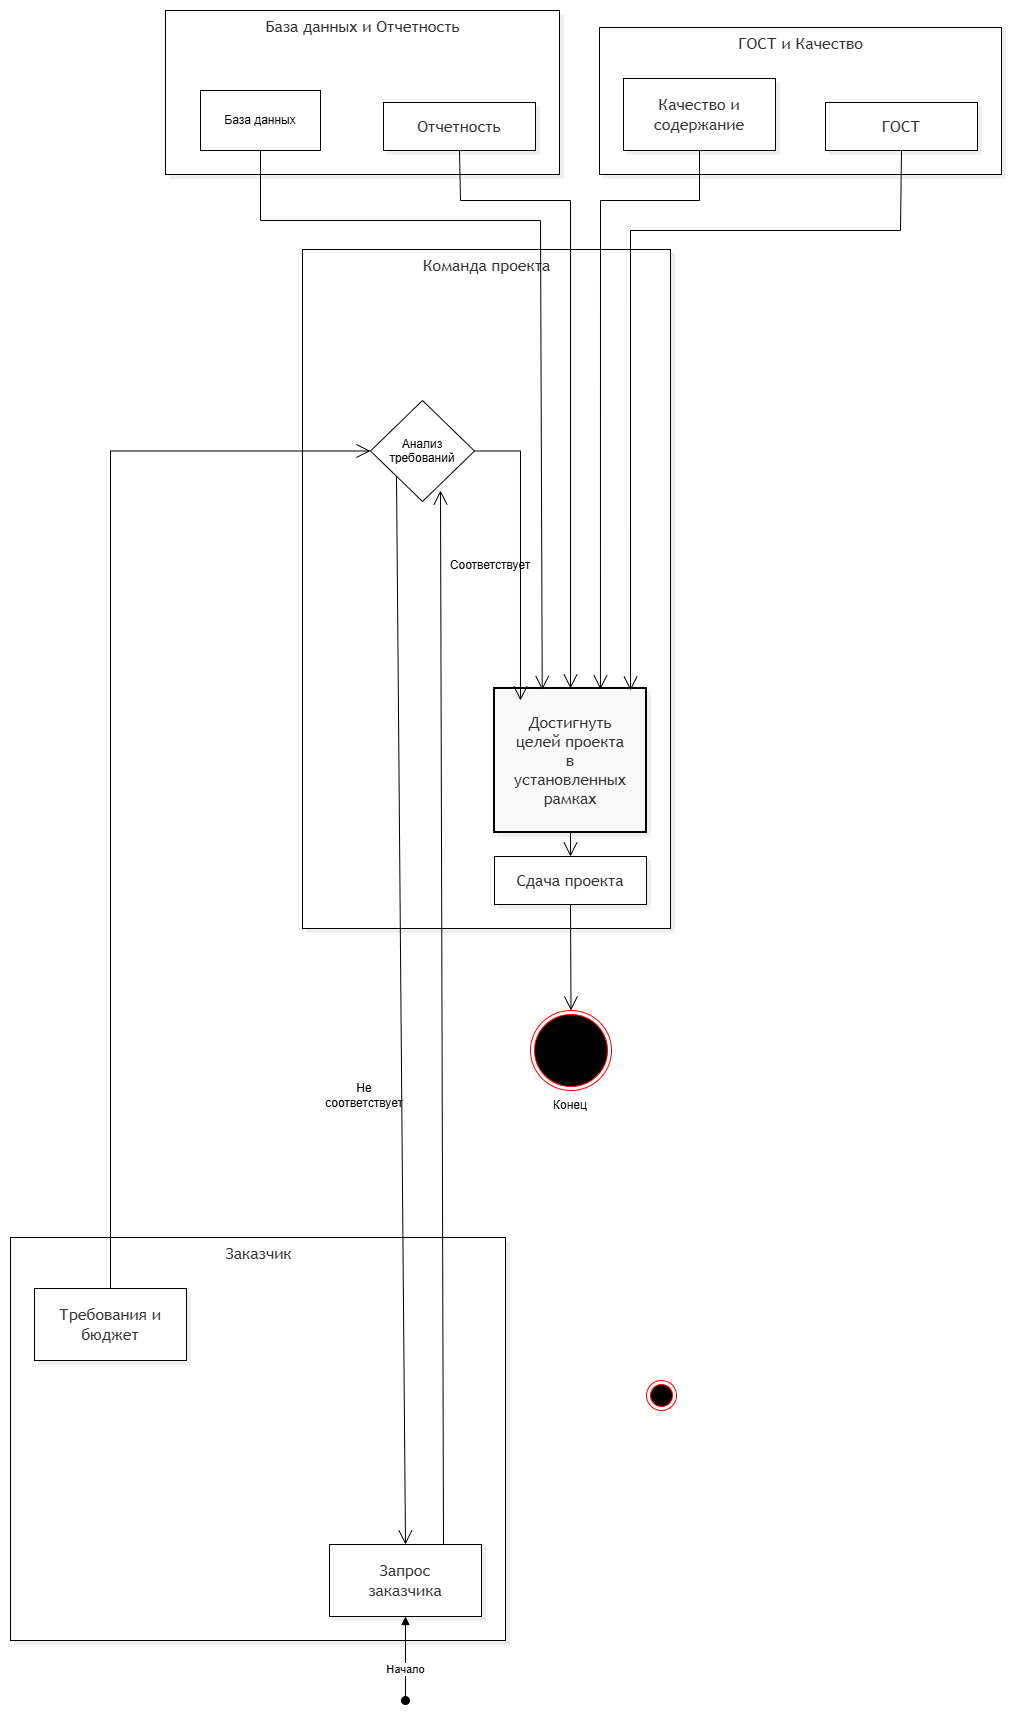

The diagram above was exported from draw.io. Its source (the exported page's mxGraphModel, read from the mxfile embedded in the PNG):
<mxGraphModel dx="1484" dy="784" grid="1" gridSize="10" guides="1" tooltips="1" connect="1" arrows="1" fold="1" page="1" pageScale="1" pageWidth="827" pageHeight="1169" math="0" shadow="0">
  <root>
    <mxCell id="0" />
    <mxCell id="1" parent="0" />
    <UserObject label="" mermaidData="{&#10;  &quot;data&quot;: &quot;%%{init: {'theme': 'base', 'themeVariables': { 'primaryColor': '#ffffff', 'edgeLabelBackground':'#ffffff', 'clusterBkg':'#ffffff', 'clusterBorder':'#000000', 'lineColor':'#000000', 'textColor':'#000000'}}}%%\nflowchart TD\n    %% Определение стилей для дорожек (Swimlanes)\n    subgraph Customer [\&quot;Заказчик\&quot;]\n        Start((Начало))\n        Req[Запрос заказчика]\n        Budget[Требования и бюджет]\n    end\n\n    subgraph Team [\&quot;Команда проекта\&quot;]\n        CheckReq{Анализ требований}\n        A0[Достигнуть целей проекта&lt;br/&gt;в установленных рамках]\n        Deliver[Сдача проекта]\n    end\n\n    subgraph Control [\&quot;Контроль (ГОСТ и Качество)\&quot;]\n        Quality[Качество и содержание]\n        GOST[ГОСТ]\n    end\n\n    subgraph Data [\&quot;База данных и Отчетность\&quot;]\n        DB[(База данных)]\n        Report[Отчетность]\n    end\n\n    %% Связи и логика процесса\n    Start --&gt; Req\n    Req --&gt; CheckReq\n    Budget --&gt; CheckReq\n    \n    CheckReq --&gt;|Соответствует| A0\n    CheckReq --&gt;|Не соответствует| Req\n    \n    Quality --&gt; A0\n    GOST --&gt; A0\n    \n    DB --&gt; A0\n    Report --&gt; A0\n    \n    A0 --&gt; Deliver\n    Deliver --&gt; End((Конец))\n\n    %% Стилизация узлов (чтобы не было желтого)\n    style Start fill:#000000,stroke:#000000,color:#ffffff\n    style End fill:#ffffff,stroke:#000000,stroke-width:2px,color:#000000\n    style A0 fill:#f9f9f9,stroke:#000000,stroke-width:2px\n    style CheckReq fill:#ffffff,stroke:#000000\n    style Req fill:#ffffff,stroke:#000000\n    style Budget fill:#ffffff,stroke:#000000\n    style Deliver fill:#ffffff,stroke:#000000\n    style Quality fill:#ffffff,stroke:#000000\n    style GOST fill:#ffffff,stroke:#000000\n    style DB fill:#ffffff,stroke:#000000\n    style Report fill:#ffffff,stroke:#000000&quot;,&#10;  &quot;config&quot;: null,&#10;  &quot;version&quot;: &quot;12&quot;&#10;}" id="Y63V2ke0BP-wGERHtBBp-71">
      <mxCell connectable="0" parent="1" style="group;transparentBounds=1;editIcon=1;lockedGroup=0;groupPadding=10;" vertex="1">
        <mxGeometry as="geometry" />
      </mxCell>
    </UserObject>
    <UserObject label="База данных и Отчетность" mermaidId="n:Data" mermaidBaseStyle="html=1;whiteSpace=nowrap;strokeWidth=1;verticalAlign=top;fillColor=#ffffff;strokeColor=#000000;fontColor=light-dark(#333333,#cccccc);fontFamily=Trebuchet MS,Verdana,Arial,sans-serif;fontSize=16;shadow=1;shadowColor=#000000;shadowOffsetX=4;shadowOffsetY=4;shadowBlur=0;shadowOpacity=6;" mermaidBaseValue="База данных и Отчетность" id="Y63V2ke0BP-wGERHtBBp-72">
      <mxCell parent="Y63V2ke0BP-wGERHtBBp-71" style="html=1;whiteSpace=nowrap;strokeWidth=1;verticalAlign=top;fillColor=#ffffff;strokeColor=#000000;fontColor=light-dark(#333333,#cccccc);fontFamily=Trebuchet MS,Verdana,Arial,sans-serif;fontSize=16;shadow=1;shadowColor=#000000;shadowOffsetX=4;shadowOffsetY=4;shadowBlur=0;shadowOpacity=6;" vertex="1">
        <mxGeometry height="164" width="394" x="185" y="30" as="geometry" />
      </mxCell>
    </UserObject>
    <UserObject label="Отчетность" mermaidId="n:Report" mermaidBaseStyle="html=1;whiteSpace=wrap;strokeWidth=1;fillColor=default;strokeColor=default;fontColor=light-dark(#333333,#cccccc);fontFamily=Trebuchet MS,Verdana,Arial,sans-serif;fontSize=16;shadow=1;shadowColor=#000000;shadowOffsetX=4;shadowOffsetY=4;shadowBlur=0;shadowOpacity=6;" mermaidBaseValue="Отчетность" id="Y63V2ke0BP-wGERHtBBp-74">
      <mxCell parent="Y63V2ke0BP-wGERHtBBp-72" style="html=1;whiteSpace=wrap;strokeWidth=1;fillColor=default;strokeColor=default;fontColor=light-dark(#333333,#cccccc);fontFamily=Trebuchet MS,Verdana,Arial,sans-serif;fontSize=16;shadow=1;shadowColor=#000000;shadowOffsetX=4;shadowOffsetY=4;shadowBlur=0;shadowOpacity=6;" vertex="1">
        <mxGeometry height="48" width="152" x="218" y="92" as="geometry" />
      </mxCell>
    </UserObject>
    <mxCell id="Y63V2ke0BP-wGERHtBBp-98" parent="Y63V2ke0BP-wGERHtBBp-72" style="rounded=0;whiteSpace=wrap;html=1;" value="База данных" vertex="1">
      <mxGeometry height="60" width="120" x="35" y="80" as="geometry" />
    </mxCell>
    <UserObject label="ГОСТ и Качество" mermaidId="n:Control" mermaidBaseStyle="html=1;whiteSpace=nowrap;strokeWidth=1;verticalAlign=top;fillColor=#ffffff;strokeColor=#000000;fontColor=light-dark(#333333,#cccccc);fontFamily=Trebuchet MS,Verdana,Arial,sans-serif;fontSize=16;shadow=1;shadowColor=#000000;shadowOffsetX=4;shadowOffsetY=4;shadowBlur=0;shadowOpacity=6;" mermaidBaseValue="Контроль (ГОСТ и Качество)" id="Y63V2ke0BP-wGERHtBBp-75">
      <mxCell parent="Y63V2ke0BP-wGERHtBBp-71" style="html=1;whiteSpace=nowrap;strokeWidth=1;verticalAlign=top;fillColor=#ffffff;strokeColor=#000000;fontColor=light-dark(#333333,#cccccc);fontFamily=Trebuchet MS,Verdana,Arial,sans-serif;fontSize=16;shadow=1;shadowColor=#000000;shadowOffsetX=4;shadowOffsetY=4;shadowBlur=0;shadowOpacity=6;" vertex="1">
        <mxGeometry height="147" width="402" x="619" y="47" as="geometry" />
      </mxCell>
    </UserObject>
    <UserObject label="Качество и содержание" mermaidId="n:Quality" mermaidBaseStyle="html=1;whiteSpace=wrap;strokeWidth=1;fillColor=default;strokeColor=default;fontColor=light-dark(#333333,#cccccc);fontFamily=Trebuchet MS,Verdana,Arial,sans-serif;fontSize=16;shadow=1;shadowColor=#000000;shadowOffsetX=4;shadowOffsetY=4;shadowBlur=0;shadowOpacity=6;" mermaidBaseValue="Качество и содержание" id="Y63V2ke0BP-wGERHtBBp-76">
      <mxCell parent="Y63V2ke0BP-wGERHtBBp-75" style="html=1;whiteSpace=wrap;strokeWidth=1;fillColor=default;strokeColor=default;fontColor=light-dark(#333333,#cccccc);fontFamily=Trebuchet MS,Verdana,Arial,sans-serif;fontSize=16;shadow=1;shadowColor=#000000;shadowOffsetX=4;shadowOffsetY=4;shadowBlur=0;shadowOpacity=6;labelWidth=120;" vertex="1">
        <mxGeometry height="72" width="152" x="24" y="51" as="geometry" />
      </mxCell>
    </UserObject>
    <UserObject label="ГОСТ" mermaidId="n:GOST" mermaidBaseStyle="html=1;whiteSpace=wrap;strokeWidth=1;fillColor=default;strokeColor=default;fontColor=light-dark(#333333,#cccccc);fontFamily=Trebuchet MS,Verdana,Arial,sans-serif;fontSize=16;shadow=1;shadowColor=#000000;shadowOffsetX=4;shadowOffsetY=4;shadowBlur=0;shadowOpacity=6;" mermaidBaseValue="ГОСТ" id="Y63V2ke0BP-wGERHtBBp-77">
      <mxCell parent="Y63V2ke0BP-wGERHtBBp-75" style="html=1;whiteSpace=wrap;strokeWidth=1;fillColor=default;strokeColor=default;fontColor=light-dark(#333333,#cccccc);fontFamily=Trebuchet MS,Verdana,Arial,sans-serif;fontSize=16;shadow=1;shadowColor=#000000;shadowOffsetX=4;shadowOffsetY=4;shadowBlur=0;shadowOpacity=6;" vertex="1">
        <mxGeometry height="48" width="152" x="226" y="75" as="geometry" />
      </mxCell>
    </UserObject>
    <UserObject label="Команда проекта" mermaidId="n:Team" mermaidBaseStyle="html=1;whiteSpace=nowrap;strokeWidth=1;verticalAlign=top;fillColor=#ffffff;strokeColor=#000000;fontColor=light-dark(#333333,#cccccc);fontFamily=Trebuchet MS,Verdana,Arial,sans-serif;fontSize=16;shadow=1;shadowColor=#000000;shadowOffsetX=4;shadowOffsetY=4;shadowBlur=0;shadowOpacity=6;" mermaidBaseValue="Команда проекта" id="Y63V2ke0BP-wGERHtBBp-78">
      <mxCell parent="Y63V2ke0BP-wGERHtBBp-71" style="html=1;whiteSpace=nowrap;strokeWidth=1;verticalAlign=top;fillColor=#ffffff;strokeColor=#000000;fontColor=light-dark(#333333,#cccccc);fontFamily=Trebuchet MS,Verdana,Arial,sans-serif;fontSize=16;shadow=1;shadowColor=#000000;shadowOffsetX=4;shadowOffsetY=4;shadowBlur=0;shadowOpacity=6;" vertex="1">
        <mxGeometry height="679" width="368" x="322" y="269" as="geometry" />
      </mxCell>
    </UserObject>
    <UserObject label="Достигнуть целей проекта&#10;в установленных рамках" mermaidId="n:A0" mermaidBaseStyle="html=1;whiteSpace=wrap;strokeWidth=2;fillColor=#f9f9f9;strokeColor=default;fontColor=light-dark(#333333,#cccccc);fontFamily=Trebuchet MS,Verdana,Arial,sans-serif;fontSize=16;shadow=1;shadowColor=#000000;shadowOffsetX=4;shadowOffsetY=4;shadowBlur=0;shadowOpacity=6;" mermaidBaseValue="Достигнуть целей проекта&#10;в установленных рамках" id="Y63V2ke0BP-wGERHtBBp-80">
      <mxCell parent="Y63V2ke0BP-wGERHtBBp-78" style="html=1;whiteSpace=wrap;strokeWidth=2;fillColor=#f9f9f9;strokeColor=default;fontColor=light-dark(#333333,#cccccc);fontFamily=Trebuchet MS,Verdana,Arial,sans-serif;fontSize=16;shadow=1;shadowColor=#000000;shadowOffsetX=4;shadowOffsetY=4;shadowBlur=0;shadowOpacity=6;labelWidth=120;" vertex="1">
        <mxGeometry height="144" width="152" x="192" y="439" as="geometry" />
      </mxCell>
    </UserObject>
    <UserObject label="Сдача проекта" mermaidId="n:Deliver" mermaidBaseStyle="html=1;whiteSpace=wrap;strokeWidth=1;fillColor=default;strokeColor=default;fontColor=light-dark(#333333,#cccccc);fontFamily=Trebuchet MS,Verdana,Arial,sans-serif;fontSize=16;shadow=1;shadowColor=#000000;shadowOffsetX=4;shadowOffsetY=4;shadowBlur=0;shadowOpacity=6;" mermaidBaseValue="Сдача проекта" id="Y63V2ke0BP-wGERHtBBp-81">
      <mxCell parent="Y63V2ke0BP-wGERHtBBp-78" style="html=1;whiteSpace=wrap;strokeWidth=1;fillColor=default;strokeColor=default;fontColor=light-dark(#333333,#cccccc);fontFamily=Trebuchet MS,Verdana,Arial,sans-serif;fontSize=16;shadow=1;shadowColor=#000000;shadowOffsetX=4;shadowOffsetY=4;shadowBlur=0;shadowOpacity=6;" vertex="1">
        <mxGeometry height="48" width="152" x="192" y="607" as="geometry" />
      </mxCell>
    </UserObject>
    <mxCell id="Y63V2ke0BP-wGERHtBBp-99" parent="Y63V2ke0BP-wGERHtBBp-78" style="rhombus;whiteSpace=wrap;html=1;shapeInside=1;" value="Анализ требований" vertex="1">
      <mxGeometry height="101" width="104" x="68" y="151" as="geometry" />
    </mxCell>
    <mxCell id="Y63V2ke0BP-wGERHtBBp-109" edge="1" parent="Y63V2ke0BP-wGERHtBBp-78" source="Y63V2ke0BP-wGERHtBBp-99" style="endArrow=open;endFill=1;endSize=12;html=1;rounded=0;exitX=1;exitY=0.5;exitDx=0;exitDy=0;entryX=0.171;entryY=0.083;entryDx=0;entryDy=0;entryPerimeter=0;" target="Y63V2ke0BP-wGERHtBBp-80" value="">
      <mxGeometry relative="1" width="160" as="geometry">
        <Array as="points">
          <mxPoint x="217.99" y="201.5" />
        </Array>
        <mxPoint x="168" y="231" as="sourcePoint" />
        <mxPoint x="328" y="231" as="targetPoint" />
      </mxGeometry>
    </mxCell>
    <mxCell id="Y63V2ke0BP-wGERHtBBp-118" edge="1" parent="Y63V2ke0BP-wGERHtBBp-78" source="Y63V2ke0BP-wGERHtBBp-80" style="endArrow=open;endFill=1;endSize=12;html=1;rounded=0;exitX=0.5;exitY=1;exitDx=0;exitDy=0;entryX=0.5;entryY=0;entryDx=0;entryDy=0;" target="Y63V2ke0BP-wGERHtBBp-81" value="">
      <mxGeometry relative="1" width="160" as="geometry">
        <mxPoint x="368" y="711" as="sourcePoint" />
        <mxPoint x="528" y="711" as="targetPoint" />
      </mxGeometry>
    </mxCell>
    <UserObject label="Заказчик" mermaidId="n:Customer" mermaidBaseStyle="html=1;whiteSpace=nowrap;strokeWidth=1;verticalAlign=top;fillColor=#ffffff;strokeColor=#000000;fontColor=light-dark(#333333,#cccccc);fontFamily=Trebuchet MS,Verdana,Arial,sans-serif;fontSize=16;shadow=1;shadowColor=#000000;shadowOffsetX=4;shadowOffsetY=4;shadowBlur=0;shadowOpacity=6;" mermaidBaseValue="Заказчик" id="Y63V2ke0BP-wGERHtBBp-84">
      <mxCell parent="Y63V2ke0BP-wGERHtBBp-71" style="html=1;whiteSpace=nowrap;strokeWidth=1;verticalAlign=top;fillColor=#ffffff;strokeColor=#000000;fontColor=light-dark(#333333,#cccccc);fontFamily=Trebuchet MS,Verdana,Arial,sans-serif;fontSize=16;shadow=1;shadowColor=#000000;shadowOffsetX=4;shadowOffsetY=4;shadowBlur=0;shadowOpacity=6;" vertex="1">
        <mxGeometry height="403" width="495" x="30" y="1257" as="geometry" />
      </mxCell>
    </UserObject>
    <UserObject label="Запрос заказчика" mermaidId="n:Req" mermaidBaseStyle="html=1;whiteSpace=wrap;strokeWidth=1;fillColor=default;strokeColor=default;fontColor=light-dark(#333333,#cccccc);fontFamily=Trebuchet MS,Verdana,Arial,sans-serif;fontSize=16;shadow=1;shadowColor=#000000;shadowOffsetX=4;shadowOffsetY=4;shadowBlur=0;shadowOpacity=6;" mermaidBaseValue="Запрос заказчика" id="Y63V2ke0BP-wGERHtBBp-86">
      <mxCell parent="Y63V2ke0BP-wGERHtBBp-84" style="html=1;whiteSpace=wrap;strokeWidth=1;fillColor=default;strokeColor=default;fontColor=light-dark(#333333,#cccccc);fontFamily=Trebuchet MS,Verdana,Arial,sans-serif;fontSize=16;shadow=1;shadowColor=#000000;shadowOffsetX=4;shadowOffsetY=4;shadowBlur=0;shadowOpacity=6;labelWidth=120;" vertex="1">
        <mxGeometry height="72" width="152" x="319" y="307" as="geometry" />
      </mxCell>
    </UserObject>
    <UserObject label="Требования и бюджет" mermaidId="n:Budget" mermaidBaseStyle="html=1;whiteSpace=wrap;strokeWidth=1;fillColor=default;strokeColor=default;fontColor=light-dark(#333333,#cccccc);fontFamily=Trebuchet MS,Verdana,Arial,sans-serif;fontSize=16;shadow=1;shadowColor=#000000;shadowOffsetX=4;shadowOffsetY=4;shadowBlur=0;shadowOpacity=6;" mermaidBaseValue="Требования и бюджет" id="Y63V2ke0BP-wGERHtBBp-87">
      <mxCell parent="Y63V2ke0BP-wGERHtBBp-84" style="html=1;whiteSpace=wrap;strokeWidth=1;fillColor=default;strokeColor=default;fontColor=light-dark(#333333,#cccccc);fontFamily=Trebuchet MS,Verdana,Arial,sans-serif;fontSize=16;shadow=1;shadowColor=#000000;shadowOffsetX=4;shadowOffsetY=4;shadowBlur=0;shadowOpacity=6;labelWidth=120;" vertex="1">
        <mxGeometry height="72" width="152" x="24" y="51" as="geometry" />
      </mxCell>
    </UserObject>
    <mxCell id="Y63V2ke0BP-wGERHtBBp-100" parent="Y63V2ke0BP-wGERHtBBp-71" style="text;html=1;whiteSpace=wrap;strokeColor=none;fillColor=none;align=center;verticalAlign=middle;rounded=0;" value="Не соответствует" vertex="1">
      <mxGeometry height="30" width="60" x="354" y="1100" as="geometry" />
    </mxCell>
    <mxCell id="Y63V2ke0BP-wGERHtBBp-105" parent="Y63V2ke0BP-wGERHtBBp-71" style="ellipse;html=1;shape=endState;fillColor=#000000;strokeColor=#ff0000;" value="" vertex="1">
      <mxGeometry height="30" width="30" x="666" y="1400" as="geometry" />
    </mxCell>
    <mxCell id="Y63V2ke0BP-wGERHtBBp-106" edge="1" parent="Y63V2ke0BP-wGERHtBBp-71" source="Y63V2ke0BP-wGERHtBBp-87" style="endArrow=open;endFill=1;endSize=12;html=1;rounded=0;exitX=0.5;exitY=0;exitDx=0;exitDy=0;entryX=0;entryY=0.5;entryDx=0;entryDy=0;" target="Y63V2ke0BP-wGERHtBBp-99" value="">
      <mxGeometry relative="1" width="160" as="geometry">
        <Array as="points">
          <mxPoint x="130" y="470.5" />
        </Array>
        <mxPoint x="400" y="1080" as="sourcePoint" />
        <mxPoint x="330" y="590" as="targetPoint" />
      </mxGeometry>
    </mxCell>
    <mxCell id="Y63V2ke0BP-wGERHtBBp-107" edge="1" parent="Y63V2ke0BP-wGERHtBBp-71" source="Y63V2ke0BP-wGERHtBBp-99" style="endArrow=open;endFill=1;endSize=12;html=1;rounded=0;exitX=0;exitY=1;exitDx=0;exitDy=0;entryX=0.5;entryY=0;entryDx=0;entryDy=0;" target="Y63V2ke0BP-wGERHtBBp-86" value="">
      <mxGeometry relative="1" width="160" as="geometry">
        <mxPoint x="400" y="720" as="sourcePoint" />
        <mxPoint x="560" y="720" as="targetPoint" />
      </mxGeometry>
    </mxCell>
    <mxCell id="Y63V2ke0BP-wGERHtBBp-110" parent="Y63V2ke0BP-wGERHtBBp-71" style="text;html=1;whiteSpace=wrap;strokeColor=none;fillColor=none;align=center;verticalAlign=middle;rounded=0;" value="Соответствует" vertex="1">
      <mxGeometry height="30" width="60" x="480" y="570" as="geometry" />
    </mxCell>
    <mxCell id="Y63V2ke0BP-wGERHtBBp-113" edge="1" parent="Y63V2ke0BP-wGERHtBBp-71" source="Y63V2ke0BP-wGERHtBBp-86" style="endArrow=open;endFill=1;endSize=12;html=1;rounded=0;exitX=0.75;exitY=0;exitDx=0;exitDy=0;entryX=0.673;entryY=0.891;entryDx=0;entryDy=0;entryPerimeter=0;" target="Y63V2ke0BP-wGERHtBBp-99" value="">
      <mxGeometry relative="1" width="160" as="geometry">
        <mxPoint x="1110" y="1310" as="sourcePoint" />
        <mxPoint x="1270" y="1310" as="targetPoint" />
      </mxGeometry>
    </mxCell>
    <mxCell id="Y63V2ke0BP-wGERHtBBp-114" edge="1" parent="Y63V2ke0BP-wGERHtBBp-71" source="Y63V2ke0BP-wGERHtBBp-98" style="endArrow=open;endFill=1;endSize=12;html=1;rounded=0;exitX=0.5;exitY=1;exitDx=0;exitDy=0;entryX=0.314;entryY=0.01;entryDx=0;entryDy=0;entryPerimeter=0;" target="Y63V2ke0BP-wGERHtBBp-80" value="">
      <mxGeometry relative="1" width="160" x="-0.8218" as="geometry">
        <Array as="points">
          <mxPoint x="280" y="240" />
          <mxPoint x="560" y="240" />
        </Array>
        <mxPoint x="190" y="270" as="sourcePoint" />
        <mxPoint x="350" y="270" as="targetPoint" />
      </mxGeometry>
    </mxCell>
    <mxCell id="Y63V2ke0BP-wGERHtBBp-115" edge="1" parent="Y63V2ke0BP-wGERHtBBp-71" source="Y63V2ke0BP-wGERHtBBp-74" style="endArrow=open;endFill=1;endSize=12;html=1;rounded=0;exitX=0.5;exitY=1;exitDx=0;exitDy=0;entryX=0.5;entryY=0;entryDx=0;entryDy=0;" target="Y63V2ke0BP-wGERHtBBp-80" value="">
      <mxGeometry relative="1" width="160" as="geometry">
        <Array as="points">
          <mxPoint x="480" y="220" />
          <mxPoint x="590" y="220" />
        </Array>
        <mxPoint x="140" y="320" as="sourcePoint" />
        <mxPoint x="300" y="320" as="targetPoint" />
      </mxGeometry>
    </mxCell>
    <mxCell id="Y63V2ke0BP-wGERHtBBp-116" edge="1" parent="Y63V2ke0BP-wGERHtBBp-71" source="Y63V2ke0BP-wGERHtBBp-76" style="endArrow=open;endFill=1;endSize=12;html=1;rounded=0;exitX=0.5;exitY=1;exitDx=0;exitDy=0;entryX=0.697;entryY=0.006;entryDx=0;entryDy=0;entryPerimeter=0;" target="Y63V2ke0BP-wGERHtBBp-80" value="">
      <mxGeometry relative="1" width="160" as="geometry">
        <Array as="points">
          <mxPoint x="719" y="220" />
          <mxPoint x="620" y="220" />
        </Array>
        <mxPoint x="730" y="280" as="sourcePoint" />
        <mxPoint x="890" y="280" as="targetPoint" />
      </mxGeometry>
    </mxCell>
    <mxCell id="Y63V2ke0BP-wGERHtBBp-117" edge="1" parent="Y63V2ke0BP-wGERHtBBp-71" source="Y63V2ke0BP-wGERHtBBp-77" style="endArrow=open;endFill=1;endSize=12;html=1;rounded=0;exitX=0.5;exitY=1;exitDx=0;exitDy=0;entryX=0.895;entryY=0.014;entryDx=0;entryDy=0;entryPerimeter=0;" target="Y63V2ke0BP-wGERHtBBp-80" value="">
      <mxGeometry relative="1" width="160" x="-0.842" as="geometry">
        <Array as="points">
          <mxPoint x="920" y="250" />
          <mxPoint x="650" y="250" />
        </Array>
        <mxPoint x="830" y="270" as="sourcePoint" />
        <mxPoint x="990" y="270" as="targetPoint" />
      </mxGeometry>
    </mxCell>
    <mxCell id="Y63V2ke0BP-wGERHtBBp-119" parent="Y63V2ke0BP-wGERHtBBp-71" style="ellipse;html=1;shape=endState;fillColor=#000000;strokeColor=#ff0000;" value="" vertex="1">
      <mxGeometry height="80" width="81" x="550" y="1030" as="geometry" />
    </mxCell>
    <mxCell id="Y63V2ke0BP-wGERHtBBp-120" edge="1" parent="Y63V2ke0BP-wGERHtBBp-71" source="Y63V2ke0BP-wGERHtBBp-81" style="endArrow=open;endFill=1;endSize=12;html=1;rounded=0;exitX=0.5;exitY=1;exitDx=0;exitDy=0;entryX=0.5;entryY=0;entryDx=0;entryDy=0;" target="Y63V2ke0BP-wGERHtBBp-119" value="">
      <mxGeometry relative="1" width="160" as="geometry">
        <mxPoint x="600" y="1000" as="sourcePoint" />
        <mxPoint x="760" y="1000" as="targetPoint" />
      </mxGeometry>
    </mxCell>
    <mxCell id="Y63V2ke0BP-wGERHtBBp-104" edge="1" parent="1" style="html=1;verticalAlign=bottom;startArrow=oval;startFill=1;endArrow=block;startSize=8;edgeStyle=sequenceEdgeStyle;libavoidRouting=0;curved=0;rounded=0;entryX=0.5;entryY=1;entryDx=0;entryDy=0;" target="Y63V2ke0BP-wGERHtBBp-86" value="Начало">
      <mxGeometry relative="1" width="60" x="-0.4797" as="geometry">
        <Array as="points" />
        <mxPoint x="425" y="1720" as="sourcePoint" />
        <mxPoint x="470" y="1720" as="targetPoint" />
      </mxGeometry>
    </mxCell>
    <mxCell id="Y63V2ke0BP-wGERHtBBp-121" parent="1" style="text;html=1;whiteSpace=wrap;strokeColor=none;fillColor=none;align=center;verticalAlign=middle;rounded=0;" value="Конец" vertex="1">
      <mxGeometry height="30" width="60" x="560" y="1110" as="geometry" />
    </mxCell>
  </root>
</mxGraphModel>